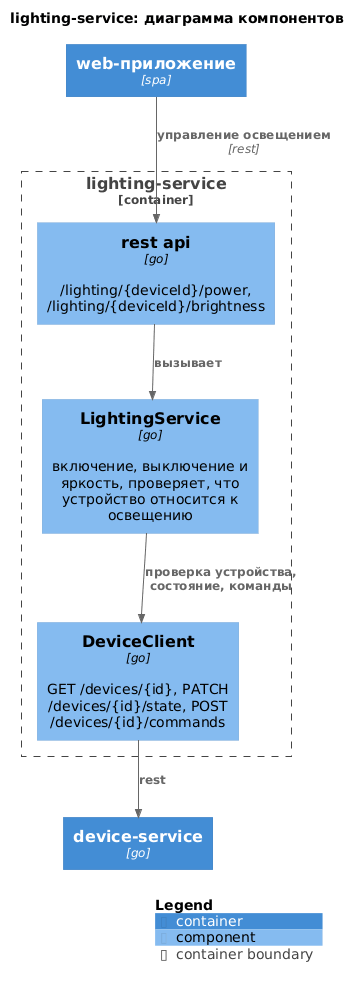

The diagram above was rendered by PlantUML. Its source (embedded in the PNG):
@startuml lighting-service
!include https://raw.githubusercontent.com/plantuml-stdlib/C4-PlantUML/v2.14.0/C4_Component.puml

title lighting-service: диаграмма компонентов

Container(web, "web-приложение", "spa")
Container(device_svc, "device-service", "go")

Container_Boundary(svc, "lighting-service") {
    Component(api, "rest api", "go", "/lighting/{deviceId}/power, /lighting/{deviceId}/brightness")
    Component(lighting, "LightingService", "go", "включение, выключение и яркость, проверяет, что устройство относится к освещению")
    Component(client, "DeviceClient", "go", "GET /devices/{id}, PATCH /devices/{id}/state, POST /devices/{id}/commands")
}

Rel(web, api, "управление освещением", "rest")
Rel(api, lighting, "вызывает")
Rel(lighting, client, "проверка устройства, состояние, команды")
Rel(client, device_svc, "rest")

SHOW_LEGEND()
@enduml